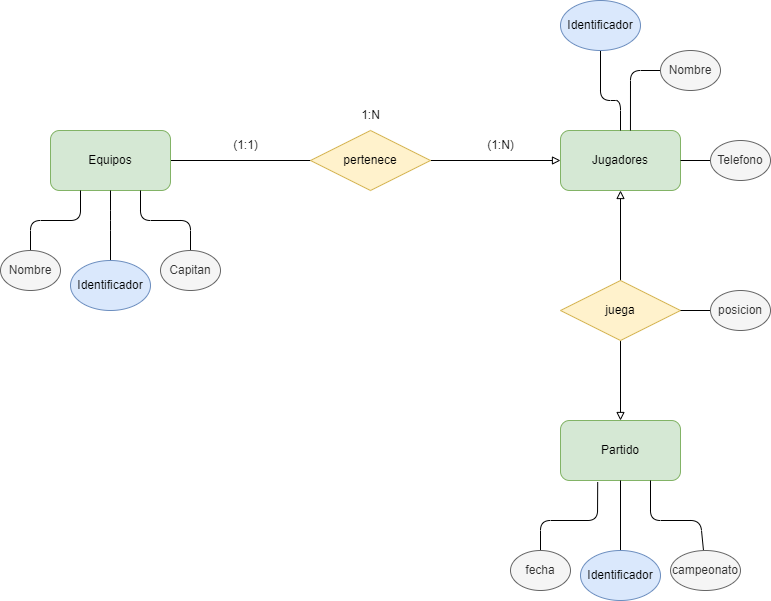

The diagram above was exported from draw.io. Its source (the exported page's mxGraphModel, read from the mxfile embedded in the PNG):
<mxGraphModel dx="746" dy="611" grid="1" gridSize="10" guides="1" tooltips="1" connect="1" arrows="1" fold="1" page="1" pageScale="1" pageWidth="850" pageHeight="1100" math="0" shadow="0">
  <root>
    <mxCell id="0" />
    <mxCell id="1" parent="0" />
    <mxCell id="7" style="edgeStyle=none;html=1;entryX=0.167;entryY=0.5;entryDx=0;entryDy=0;entryPerimeter=0;" edge="1" parent="1" source="2" target="5">
      <mxGeometry relative="1" as="geometry" />
    </mxCell>
    <mxCell id="2" value="Equipos" style="rounded=1;whiteSpace=wrap;html=1;fillColor=#d5e8d4;strokeColor=#82b366;" vertex="1" parent="1">
      <mxGeometry x="70" y="190" width="120" height="60" as="geometry" />
    </mxCell>
    <mxCell id="3" value="Jugadores" style="rounded=1;whiteSpace=wrap;html=1;fillColor=#d5e8d4;strokeColor=#82b366;" vertex="1" parent="1">
      <mxGeometry x="580" y="190" width="120" height="60" as="geometry" />
    </mxCell>
    <mxCell id="4" value="Partido" style="rounded=1;whiteSpace=wrap;html=1;fillColor=#d5e8d4;strokeColor=#82b366;" vertex="1" parent="1">
      <mxGeometry x="580" y="480" width="120" height="60" as="geometry" />
    </mxCell>
    <mxCell id="9" style="edgeStyle=none;html=1;endArrow=block;endFill=0;exitX=1;exitY=0.5;exitDx=0;exitDy=0;exitPerimeter=0;entryX=0;entryY=0.5;entryDx=0;entryDy=0;" edge="1" parent="1" source="5" target="3">
      <mxGeometry relative="1" as="geometry">
        <mxPoint x="560" y="220" as="targetPoint" />
      </mxGeometry>
    </mxCell>
    <mxCell id="5" value="pertenece" style="rhombus;whiteSpace=wrap;html=1;fillColor=#fff2cc;strokeColor=#d6b656;" vertex="1" parent="1">
      <mxGeometry x="330" y="190" width="120" height="60" as="geometry" />
    </mxCell>
    <mxCell id="10" style="edgeStyle=none;html=1;entryX=0.5;entryY=0;entryDx=0;entryDy=0;endArrow=block;endFill=0;" edge="1" parent="1" source="6" target="4">
      <mxGeometry relative="1" as="geometry" />
    </mxCell>
    <mxCell id="11" style="edgeStyle=none;html=1;endArrow=block;endFill=0;" edge="1" parent="1" source="6" target="3">
      <mxGeometry relative="1" as="geometry" />
    </mxCell>
    <mxCell id="6" value="juega" style="rhombus;whiteSpace=wrap;html=1;fillColor=#fff2cc;strokeColor=#d6b656;" vertex="1" parent="1">
      <mxGeometry x="580" y="340" width="120" height="60" as="geometry" />
    </mxCell>
    <mxCell id="17" style="edgeStyle=none;html=1;endArrow=none;endFill=0;entryX=0.75;entryY=1;entryDx=0;entryDy=0;" edge="1" parent="1" source="13" target="2">
      <mxGeometry relative="1" as="geometry">
        <mxPoint x="170" y="250" as="targetPoint" />
        <Array as="points">
          <mxPoint x="210" y="280" />
          <mxPoint x="160" y="280" />
        </Array>
      </mxGeometry>
    </mxCell>
    <mxCell id="13" value="Capitan" style="ellipse;whiteSpace=wrap;html=1;fillColor=#f5f5f5;fontColor=#333333;strokeColor=#666666;" vertex="1" parent="1">
      <mxGeometry x="180" y="310" width="60" height="40" as="geometry" />
    </mxCell>
    <mxCell id="16" style="edgeStyle=none;html=1;endArrow=none;endFill=0;" edge="1" parent="1" source="14" target="2">
      <mxGeometry relative="1" as="geometry">
        <mxPoint x="110" y="260" as="targetPoint" />
        <Array as="points">
          <mxPoint x="130" y="280" />
        </Array>
      </mxGeometry>
    </mxCell>
    <mxCell id="14" value="Identificador" style="ellipse;whiteSpace=wrap;html=1;fillColor=#dae8fc;strokeColor=#6c8ebf;" vertex="1" parent="1">
      <mxGeometry x="90" y="320" width="80" height="50" as="geometry" />
    </mxCell>
    <mxCell id="18" style="edgeStyle=none;html=1;endArrow=none;endFill=0;entryX=0.25;entryY=1;entryDx=0;entryDy=0;" edge="1" parent="1" source="15" target="2">
      <mxGeometry relative="1" as="geometry">
        <Array as="points">
          <mxPoint x="50" y="280" />
          <mxPoint x="100" y="280" />
        </Array>
      </mxGeometry>
    </mxCell>
    <mxCell id="15" value="Nombre" style="ellipse;whiteSpace=wrap;html=1;fillColor=#f5f5f5;strokeColor=#666666;fontColor=#333333;" vertex="1" parent="1">
      <mxGeometry x="20" y="310" width="60" height="40" as="geometry" />
    </mxCell>
    <mxCell id="24" style="edgeStyle=none;html=1;endArrow=none;endFill=0;entryX=0.75;entryY=1;entryDx=0;entryDy=0;" edge="1" parent="1" source="19" target="4">
      <mxGeometry relative="1" as="geometry">
        <Array as="points">
          <mxPoint x="720" y="580" />
          <mxPoint x="670" y="580" />
        </Array>
      </mxGeometry>
    </mxCell>
    <mxCell id="19" value="campeonato" style="ellipse;whiteSpace=wrap;html=1;fillColor=#f5f5f5;fontColor=#333333;strokeColor=#666666;" vertex="1" parent="1">
      <mxGeometry x="690" y="610" width="70" height="40" as="geometry" />
    </mxCell>
    <mxCell id="22" style="edgeStyle=none;html=1;entryX=0.5;entryY=1;entryDx=0;entryDy=0;endArrow=none;endFill=0;" edge="1" parent="1" target="4">
      <mxGeometry relative="1" as="geometry">
        <mxPoint x="640" y="620" as="sourcePoint" />
      </mxGeometry>
    </mxCell>
    <mxCell id="23" style="edgeStyle=none;html=1;entryX=0.31;entryY=1.027;entryDx=0;entryDy=0;entryPerimeter=0;endArrow=none;endFill=0;" edge="1" parent="1" source="21" target="4">
      <mxGeometry relative="1" as="geometry">
        <Array as="points">
          <mxPoint x="560" y="580" />
          <mxPoint x="617" y="580" />
        </Array>
      </mxGeometry>
    </mxCell>
    <mxCell id="21" value="fecha" style="ellipse;whiteSpace=wrap;html=1;fillColor=#f5f5f5;fontColor=#333333;strokeColor=#666666;" vertex="1" parent="1">
      <mxGeometry x="530" y="610" width="60" height="40" as="geometry" />
    </mxCell>
    <mxCell id="26" style="edgeStyle=none;html=1;endArrow=none;endFill=0;" edge="1" parent="1" target="3">
      <mxGeometry relative="1" as="geometry">
        <mxPoint x="620" y="110" as="sourcePoint" />
        <Array as="points">
          <mxPoint x="620" y="160" />
          <mxPoint x="640" y="160" />
        </Array>
      </mxGeometry>
    </mxCell>
    <mxCell id="28" style="edgeStyle=none;html=1;entryX=0.583;entryY=0;entryDx=0;entryDy=0;entryPerimeter=0;endArrow=none;endFill=0;" edge="1" parent="1" source="27" target="3">
      <mxGeometry relative="1" as="geometry">
        <Array as="points">
          <mxPoint x="650" y="130" />
        </Array>
      </mxGeometry>
    </mxCell>
    <mxCell id="27" value="Nombre" style="ellipse;whiteSpace=wrap;html=1;fillColor=#f5f5f5;fontColor=#333333;strokeColor=#666666;" vertex="1" parent="1">
      <mxGeometry x="680" y="110" width="60" height="40" as="geometry" />
    </mxCell>
    <mxCell id="31" style="edgeStyle=none;html=1;endArrow=none;endFill=0;" edge="1" parent="1" source="30" target="3">
      <mxGeometry relative="1" as="geometry" />
    </mxCell>
    <mxCell id="30" value="Telefono" style="ellipse;whiteSpace=wrap;html=1;fillColor=#f5f5f5;fontColor=#333333;strokeColor=#666666;" vertex="1" parent="1">
      <mxGeometry x="730" y="200" width="60" height="40" as="geometry" />
    </mxCell>
    <mxCell id="33" style="edgeStyle=none;html=1;entryX=1;entryY=0.5;entryDx=0;entryDy=0;endArrow=none;endFill=0;" edge="1" parent="1" source="32" target="6">
      <mxGeometry relative="1" as="geometry" />
    </mxCell>
    <mxCell id="32" value="posicion" style="ellipse;whiteSpace=wrap;html=1;fillColor=#f5f5f5;fontColor=#333333;strokeColor=#666666;" vertex="1" parent="1">
      <mxGeometry x="730" y="350" width="60" height="40" as="geometry" />
    </mxCell>
    <mxCell id="34" value="Identificador" style="ellipse;whiteSpace=wrap;html=1;fillColor=#dae8fc;strokeColor=#6c8ebf;" vertex="1" parent="1">
      <mxGeometry x="580" y="60" width="80" height="50" as="geometry" />
    </mxCell>
    <mxCell id="35" value="Identificador" style="ellipse;whiteSpace=wrap;html=1;fillColor=#dae8fc;strokeColor=#6c8ebf;" vertex="1" parent="1">
      <mxGeometry x="600" y="610" width="80" height="50" as="geometry" />
    </mxCell>
    <mxCell id="36" value="1:N" style="text;html=1;align=center;verticalAlign=middle;resizable=0;points=[];autosize=1;strokeColor=none;fillColor=none;" vertex="1" parent="1">
      <mxGeometry x="370" y="160" width="40" height="30" as="geometry" />
    </mxCell>
    <mxCell id="37" value="(1:N)" style="text;html=1;align=center;verticalAlign=middle;resizable=0;points=[];autosize=1;strokeColor=none;fillColor=none;" vertex="1" parent="1">
      <mxGeometry x="495" y="190" width="50" height="30" as="geometry" />
    </mxCell>
    <mxCell id="38" value="(1:1)" style="text;html=1;align=center;verticalAlign=middle;resizable=0;points=[];autosize=1;strokeColor=none;fillColor=none;" vertex="1" parent="1">
      <mxGeometry x="240" y="190" width="50" height="30" as="geometry" />
    </mxCell>
  </root>
</mxGraphModel>